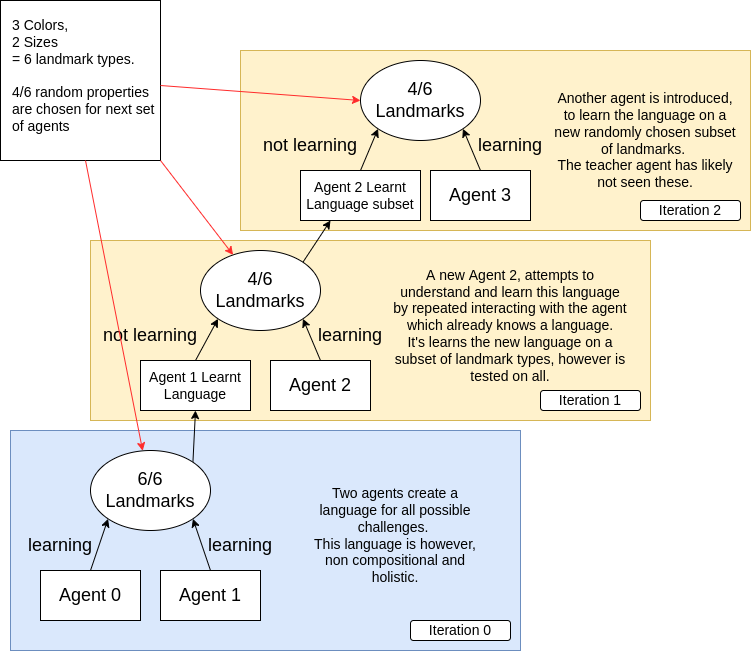

The diagram above was exported from draw.io. Its source (the exported page's mxGraphModel, read from the mxfile embedded in the PNG):
<mxGraphModel dx="1550" dy="812" grid="1" gridSize="10" guides="1" tooltips="1" connect="1" arrows="1" fold="1" page="1" pageScale="1" pageWidth="850" pageHeight="1100" math="0" shadow="0">
  <root>
    <mxCell id="0" />
    <mxCell id="1" parent="0" />
    <mxCell id="XCUKMWQ-RIS4P3QpQk0Q-38" value="" style="rounded=0;whiteSpace=wrap;html=1;fontSize=14;fillColor=#fff2cc;strokeColor=#d6b656;" vertex="1" parent="1">
      <mxGeometry x="270" y="150" width="510" height="180" as="geometry" />
    </mxCell>
    <mxCell id="XCUKMWQ-RIS4P3QpQk0Q-35" value="" style="rounded=0;whiteSpace=wrap;html=1;fontSize=14;fillColor=#fff2cc;strokeColor=#d6b656;" vertex="1" parent="1">
      <mxGeometry x="120" y="340" width="560" height="180" as="geometry" />
    </mxCell>
    <mxCell id="XCUKMWQ-RIS4P3QpQk0Q-18" value="" style="rounded=0;whiteSpace=wrap;html=1;fontSize=14;fillColor=#dae8fc;strokeColor=#6c8ebf;" vertex="1" parent="1">
      <mxGeometry x="40" y="530" width="510" height="220" as="geometry" />
    </mxCell>
    <mxCell id="XCUKMWQ-RIS4P3QpQk0Q-3" style="rounded=0;orthogonalLoop=1;jettySize=auto;html=1;exitX=0.5;exitY=0;exitDx=0;exitDy=0;entryX=0;entryY=1;entryDx=0;entryDy=0;fontSize=18;strokeColor=default;" edge="1" parent="1" source="03Mp7RkZHySby-w2_30L-1" target="03Mp7RkZHySby-w2_30L-5">
      <mxGeometry relative="1" as="geometry" />
    </mxCell>
    <mxCell id="03Mp7RkZHySby-w2_30L-1" value="Agent 0" style="whiteSpace=wrap;html=1;fontSize=18;" vertex="1" parent="1">
      <mxGeometry x="70" y="670" width="100" height="50" as="geometry" />
    </mxCell>
    <mxCell id="XCUKMWQ-RIS4P3QpQk0Q-4" style="edgeStyle=none;rounded=0;orthogonalLoop=1;jettySize=auto;html=1;exitX=0.5;exitY=0;exitDx=0;exitDy=0;entryX=1;entryY=1;entryDx=0;entryDy=0;fontSize=18;strokeColor=default;" edge="1" parent="1" source="03Mp7RkZHySby-w2_30L-2" target="03Mp7RkZHySby-w2_30L-5">
      <mxGeometry relative="1" as="geometry" />
    </mxCell>
    <mxCell id="03Mp7RkZHySby-w2_30L-2" value="Agent 1" style="whiteSpace=wrap;html=1;fontSize=18;" vertex="1" parent="1">
      <mxGeometry x="190" y="670" width="100" height="50" as="geometry" />
    </mxCell>
    <mxCell id="XCUKMWQ-RIS4P3QpQk0Q-11" style="edgeStyle=none;rounded=0;orthogonalLoop=1;jettySize=auto;html=1;exitX=1;exitY=0;exitDx=0;exitDy=0;entryX=0.5;entryY=1;entryDx=0;entryDy=0;fontSize=18;strokeColor=default;" edge="1" parent="1" source="03Mp7RkZHySby-w2_30L-5" target="XCUKMWQ-RIS4P3QpQk0Q-10">
      <mxGeometry relative="1" as="geometry" />
    </mxCell>
    <mxCell id="03Mp7RkZHySby-w2_30L-5" value="&lt;font style=&quot;font-size: 18px&quot;&gt;6/6 Landmarks&lt;/font&gt;" style="ellipse;whiteSpace=wrap;html=1;fontSize=18;" vertex="1" parent="1">
      <mxGeometry x="120" y="550" width="120" height="80" as="geometry" />
    </mxCell>
    <mxCell id="XCUKMWQ-RIS4P3QpQk0Q-5" value="learning" style="text;html=1;strokeColor=none;fillColor=none;align=center;verticalAlign=middle;whiteSpace=wrap;rounded=0;fontSize=18;" vertex="1" parent="1">
      <mxGeometry x="240" y="630" width="60" height="30" as="geometry" />
    </mxCell>
    <mxCell id="XCUKMWQ-RIS4P3QpQk0Q-6" value="learning" style="text;html=1;strokeColor=none;fillColor=none;align=center;verticalAlign=middle;whiteSpace=wrap;rounded=0;fontSize=18;" vertex="1" parent="1">
      <mxGeometry x="60" y="630" width="60" height="30" as="geometry" />
    </mxCell>
    <mxCell id="XCUKMWQ-RIS4P3QpQk0Q-14" style="edgeStyle=none;rounded=0;orthogonalLoop=1;jettySize=auto;html=1;exitX=0.5;exitY=0;exitDx=0;exitDy=0;entryX=0;entryY=1;entryDx=0;entryDy=0;fontSize=14;strokeColor=default;" edge="1" parent="1" source="XCUKMWQ-RIS4P3QpQk0Q-10" target="XCUKMWQ-RIS4P3QpQk0Q-12">
      <mxGeometry relative="1" as="geometry" />
    </mxCell>
    <mxCell id="XCUKMWQ-RIS4P3QpQk0Q-10" value="Agent 1 Learnt Language" style="whiteSpace=wrap;html=1;fontSize=14;" vertex="1" parent="1">
      <mxGeometry x="170" y="460" width="110" height="50" as="geometry" />
    </mxCell>
    <mxCell id="XCUKMWQ-RIS4P3QpQk0Q-34" style="edgeStyle=none;rounded=0;orthogonalLoop=1;jettySize=auto;html=1;exitX=1;exitY=0;exitDx=0;exitDy=0;entryX=0.25;entryY=1;entryDx=0;entryDy=0;fontSize=14;strokeColor=default;" edge="1" parent="1" source="XCUKMWQ-RIS4P3QpQk0Q-12" target="XCUKMWQ-RIS4P3QpQk0Q-28">
      <mxGeometry relative="1" as="geometry" />
    </mxCell>
    <mxCell id="XCUKMWQ-RIS4P3QpQk0Q-12" value="&lt;font style=&quot;font-size: 18px&quot;&gt;4/6 Landmarks&lt;/font&gt;" style="ellipse;whiteSpace=wrap;html=1;fontSize=18;" vertex="1" parent="1">
      <mxGeometry x="230" y="350" width="120" height="80" as="geometry" />
    </mxCell>
    <mxCell id="XCUKMWQ-RIS4P3QpQk0Q-15" style="edgeStyle=none;rounded=0;orthogonalLoop=1;jettySize=auto;html=1;exitX=0.5;exitY=0;exitDx=0;exitDy=0;entryX=1;entryY=1;entryDx=0;entryDy=0;fontSize=14;strokeColor=default;" edge="1" parent="1" source="XCUKMWQ-RIS4P3QpQk0Q-13" target="XCUKMWQ-RIS4P3QpQk0Q-12">
      <mxGeometry relative="1" as="geometry" />
    </mxCell>
    <mxCell id="XCUKMWQ-RIS4P3QpQk0Q-13" value="Agent 2" style="whiteSpace=wrap;html=1;fontSize=18;" vertex="1" parent="1">
      <mxGeometry x="300" y="460" width="100" height="50" as="geometry" />
    </mxCell>
    <mxCell id="XCUKMWQ-RIS4P3QpQk0Q-16" value="learning" style="text;html=1;strokeColor=none;fillColor=none;align=center;verticalAlign=middle;whiteSpace=wrap;rounded=0;fontSize=18;" vertex="1" parent="1">
      <mxGeometry x="350" y="420" width="60" height="30" as="geometry" />
    </mxCell>
    <mxCell id="XCUKMWQ-RIS4P3QpQk0Q-17" value="not learning" style="text;html=1;strokeColor=none;fillColor=none;align=center;verticalAlign=middle;whiteSpace=wrap;rounded=0;fontSize=18;" vertex="1" parent="1">
      <mxGeometry x="130" y="420" width="100" height="30" as="geometry" />
    </mxCell>
    <mxCell id="XCUKMWQ-RIS4P3QpQk0Q-19" value="Two agents create a language for all possible challenges. &lt;br&gt;This language is however, non compositional and holistic." style="text;html=1;strokeColor=none;fillColor=none;align=center;verticalAlign=middle;whiteSpace=wrap;rounded=0;fontSize=14;" vertex="1" parent="1">
      <mxGeometry x="335" y="570" width="180" height="130" as="geometry" />
    </mxCell>
    <mxCell id="XCUKMWQ-RIS4P3QpQk0Q-27" style="edgeStyle=none;rounded=0;orthogonalLoop=1;jettySize=auto;html=1;exitX=0.5;exitY=0;exitDx=0;exitDy=0;entryX=0;entryY=1;entryDx=0;entryDy=0;fontSize=14;strokeColor=default;" edge="1" parent="1" source="XCUKMWQ-RIS4P3QpQk0Q-28" target="XCUKMWQ-RIS4P3QpQk0Q-29">
      <mxGeometry relative="1" as="geometry" />
    </mxCell>
    <mxCell id="XCUKMWQ-RIS4P3QpQk0Q-28" value="Agent 2 Learnt Language subset" style="whiteSpace=wrap;html=1;fontSize=14;" vertex="1" parent="1">
      <mxGeometry x="330" y="270" width="120" height="50" as="geometry" />
    </mxCell>
    <mxCell id="XCUKMWQ-RIS4P3QpQk0Q-29" value="&lt;font style=&quot;font-size: 18px&quot;&gt;4/6 Landmarks&lt;/font&gt;" style="ellipse;whiteSpace=wrap;html=1;fontSize=18;" vertex="1" parent="1">
      <mxGeometry x="390" y="160" width="120" height="80" as="geometry" />
    </mxCell>
    <mxCell id="XCUKMWQ-RIS4P3QpQk0Q-30" style="edgeStyle=none;rounded=0;orthogonalLoop=1;jettySize=auto;html=1;exitX=0.5;exitY=0;exitDx=0;exitDy=0;entryX=1;entryY=1;entryDx=0;entryDy=0;fontSize=14;strokeColor=default;" edge="1" parent="1" source="XCUKMWQ-RIS4P3QpQk0Q-31" target="XCUKMWQ-RIS4P3QpQk0Q-29">
      <mxGeometry relative="1" as="geometry" />
    </mxCell>
    <mxCell id="XCUKMWQ-RIS4P3QpQk0Q-31" value="Agent 3" style="whiteSpace=wrap;html=1;fontSize=18;" vertex="1" parent="1">
      <mxGeometry x="460" y="270" width="100" height="50" as="geometry" />
    </mxCell>
    <mxCell id="XCUKMWQ-RIS4P3QpQk0Q-32" value="learning" style="text;html=1;strokeColor=none;fillColor=none;align=center;verticalAlign=middle;whiteSpace=wrap;rounded=0;fontSize=18;" vertex="1" parent="1">
      <mxGeometry x="510" y="230" width="60" height="30" as="geometry" />
    </mxCell>
    <mxCell id="XCUKMWQ-RIS4P3QpQk0Q-33" value="not learning" style="text;html=1;strokeColor=none;fillColor=none;align=center;verticalAlign=middle;whiteSpace=wrap;rounded=0;fontSize=18;" vertex="1" parent="1">
      <mxGeometry x="290" y="230" width="100" height="30" as="geometry" />
    </mxCell>
    <mxCell id="XCUKMWQ-RIS4P3QpQk0Q-36" value="Iteration 1" style="rounded=1;whiteSpace=wrap;html=1;fontSize=14;" vertex="1" parent="1">
      <mxGeometry x="570" y="490" width="100" height="20" as="geometry" />
    </mxCell>
    <mxCell id="XCUKMWQ-RIS4P3QpQk0Q-37" value="Iteration 0" style="rounded=1;whiteSpace=wrap;html=1;fontSize=14;" vertex="1" parent="1">
      <mxGeometry x="440" y="720" width="100" height="20" as="geometry" />
    </mxCell>
    <mxCell id="XCUKMWQ-RIS4P3QpQk0Q-39" value="Iteration 2" style="rounded=1;whiteSpace=wrap;html=1;fontSize=14;" vertex="1" parent="1">
      <mxGeometry x="670" y="300" width="100" height="20" as="geometry" />
    </mxCell>
    <mxCell id="XCUKMWQ-RIS4P3QpQk0Q-40" value="" style="whiteSpace=wrap;html=1;aspect=fixed;fontSize=14;" vertex="1" parent="1">
      <mxGeometry x="30" y="100" width="160" height="160" as="geometry" />
    </mxCell>
    <mxCell id="zyZAN93LO6kfrl7UUMXh-7" style="edgeStyle=none;rounded=0;orthogonalLoop=1;jettySize=auto;html=1;exitX=0.5;exitY=1;exitDx=0;exitDy=0;fontSize=14;strokeColor=#FF2B2B;" edge="1" parent="1" source="XCUKMWQ-RIS4P3QpQk0Q-41" target="03Mp7RkZHySby-w2_30L-5">
      <mxGeometry relative="1" as="geometry" />
    </mxCell>
    <mxCell id="zyZAN93LO6kfrl7UUMXh-8" style="edgeStyle=none;rounded=0;orthogonalLoop=1;jettySize=auto;html=1;exitX=1;exitY=1;exitDx=0;exitDy=0;fontSize=14;strokeColor=#FF2B2B;" edge="1" parent="1" source="XCUKMWQ-RIS4P3QpQk0Q-41" target="XCUKMWQ-RIS4P3QpQk0Q-12">
      <mxGeometry relative="1" as="geometry" />
    </mxCell>
    <mxCell id="zyZAN93LO6kfrl7UUMXh-9" style="edgeStyle=none;rounded=0;orthogonalLoop=1;jettySize=auto;html=1;exitX=1;exitY=0.5;exitDx=0;exitDy=0;entryX=0;entryY=0.5;entryDx=0;entryDy=0;fontSize=14;strokeColor=#FF2B2B;" edge="1" parent="1" source="XCUKMWQ-RIS4P3QpQk0Q-41" target="XCUKMWQ-RIS4P3QpQk0Q-29">
      <mxGeometry relative="1" as="geometry" />
    </mxCell>
    <mxCell id="XCUKMWQ-RIS4P3QpQk0Q-41" value="3 Colors, &lt;br&gt;2 Sizes &lt;br&gt;= 6 landmark types.&lt;br&gt;&lt;br&gt;4/6 random properties are chosen for next set of agents" style="text;html=1;strokeColor=none;fillColor=none;align=left;verticalAlign=top;whiteSpace=wrap;rounded=0;fontSize=14;" vertex="1" parent="1">
      <mxGeometry x="40" y="110" width="150" height="150" as="geometry" />
    </mxCell>
    <mxCell id="zyZAN93LO6kfrl7UUMXh-11" value="A new Agent 2, attempts to understand and learn this language by repeated interacting with the agent which already knows a language.&lt;br&gt;It's learns the new language on a subset of landmark types, however is tested on all." style="text;html=1;strokeColor=none;fillColor=none;align=center;verticalAlign=middle;whiteSpace=wrap;rounded=0;fontSize=14;" vertex="1" parent="1">
      <mxGeometry x="420" y="350" width="240" height="150" as="geometry" />
    </mxCell>
    <mxCell id="zyZAN93LO6kfrl7UUMXh-13" value="Another agent is introduced, to learn the language on a new randomly chosen subset of landmarks. &lt;br&gt;The teacher agent has likely not seen these." style="text;html=1;strokeColor=none;fillColor=none;align=center;verticalAlign=middle;whiteSpace=wrap;rounded=0;fontSize=14;" vertex="1" parent="1">
      <mxGeometry x="580" y="170" width="190" height="140" as="geometry" />
    </mxCell>
  </root>
</mxGraphModel>